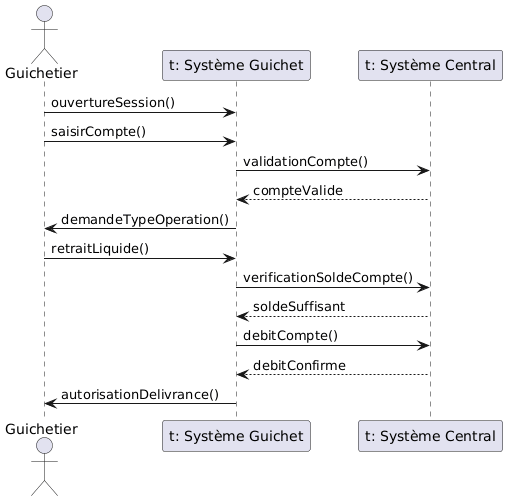

The diagram above was rendered by PlantUML. Its source (embedded in the PNG):
@startuml
actor Guichetier
participant "t: Système Guichet" as SG
participant "t: Système Central" as SC

Guichetier -> SG : ouvertureSession()

Guichetier -> SG : saisirCompte()

SG -> SC : validationCompte()
SC --> SG : compteValide

SG -> Guichetier : demandeTypeOperation()

Guichetier -> SG : retraitLiquide()

SG -> SC : verificationSoldeCompte()
SC --> SG : soldeSuffisant

SG -> SC : debitCompte()
SC --> SG : debitConfirme

SG -> Guichetier : autorisationDelivrance()
@enduml